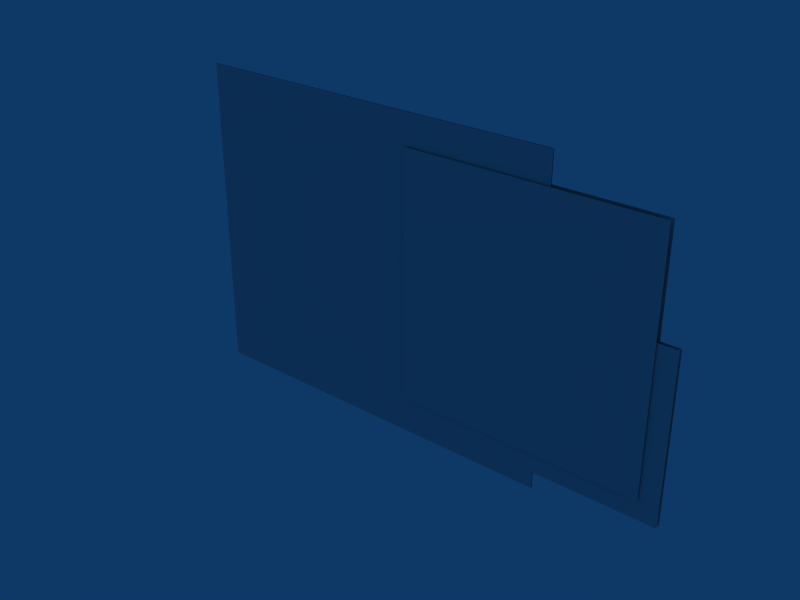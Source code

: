 # Source: Fish.blend  (saved by Blender 2.49.0; exported with 4.5.12 LTS)
import bpy
from mathutils import Matrix  # noqa: F401  (used for matrix-valued properties, if any)

bpy.ops.wm.read_factory_settings(use_empty=True)
scene = bpy.context.scene
scene.name = 'Scene'

# ---- collections
col_collection_1 = bpy.data.collections.new('Collection 1'); scene.collection.children.link(col_collection_1)

# ---- world
world_world = bpy.data.worlds.new('World'); scene.world = world_world
world_world.color = (0.05656, 0.2208, 0.4)
world_world.use_sun_shadow = False
world_world.sun_shadow_jitter_overblur = 0.0
world_world.cycles.sampling_method = 'MANUAL'
world_world.cycles.sample_map_resolution = 256

# ---- meshes
me_plane_001 = bpy.data.meshes.new('Plane.001')
me_plane_001.from_pydata([(-0.9668, 0.003898, -0.6169), (-0.9668, 0.003898, 0.68), (0.5869, 0.003898, 0.68), (0.5869, 0.003898, -0.6169), (1.008, -0.001813, 0.5539), (-0.01446, -0.001813, 0.5539), (-0.01446, -0.001813, -0.4681), (1.008, -0.001813, -0.4681), (0.06432, 0.003626, -0.5468), (0.06432, 0.003626, 0.1402), (1.086, 0.003626, 0.1402), (1.086, 0.003626, -0.5468), (-0.5627, 0.003898, 0.68), (-0.5627, 0.003898, -0.6169), (-0.5627, 0.007937, -0.6169), (-0.5627, 0.007937, 0.68), (1.086, 0.01774, -0.5468), (1.086, 0.01774, 0.1402), (0.06432, 0.01774, 0.1402), (0.06432, 0.01774, -0.5468), (1.008, 0.02294, -0.4681), (-0.01446, 0.02294, -0.4681), (-0.01446, 0.02294, 0.5539), (1.008, 0.02294, 0.5539), (0.5869, 0.007937, -0.6169), (0.5869, 0.007937, 0.68), (-0.9668, 0.007937, 0.68), (-0.9668, 0.007938, -0.6169)], [], [(7, 4, 5, 6), (8, 11, 10, 9), (0, 13, 12, 1), (13, 3, 2, 12), (14, 15, 25, 24), (27, 26, 15, 14), (19, 18, 17, 16), (20, 21, 22, 23)])
_uv = me_plane_001.uv_layers.new(name='UVTex')
_uv.uv.foreach_set('vector', [0.9371, 0.5941, 0.9371, 1.007, 0.5238, 1.007, 0.5238, 0.5941, 0.06003, 0.6904, 0.4556, 0.6904, 0.4556, 0.962, 0.06003, 0.962, 0.04196, 0.06265, 0.2148, 0.06265, 0.2148, 0.5506, 0.04196, 0.5506, 0.2148, 0.06265, 0.8877, 0.06265, 0.8877, 0.5506, 0.2148, 0.5506, 0.2148, 0.06265, 0.2148, 0.5506, 0.8877, 0.5506, 0.8877, 0.06265, 0.04196, 0.06265, 0.04196, 0.5506, 0.2148, 0.5506, 0.2148, 0.06265, 0.06003, 0.6904, 0.06003, 0.962, 0.4556, 0.962, 0.4556, 0.6904, 0.9371, 0.5941, 0.5238, 0.5941, 0.5238, 1.007, 0.9371, 1.007])
me_plane_001.use_remesh_preserve_volume = False
me_plane_001.use_remesh_preserve_attributes = False
me_plane_001.use_mirror_vertex_groups = False
me_plane_001.update()
arm_armature = bpy.data.armatures.new('Armature')  # bones are not reproduced

# ---- objects
ob_armature = bpy.data.objects.new('Armature', arm_armature)
ob_model = bpy.data.objects.new('Model', me_plane_001)

# ---- transforms, parenting, visibility, modifiers, constraints
ob_armature.location = (0.2459, 0.0, -0.1064)
ob_armature.scale = (0.3668, 0.3668, 0.3668)
ob_armature.lock_rotations_4d = False
ob_armature.empty_display_type = 'ARROWS'
ob_armature.lineart.crease_threshold = 0.0
ob_model.location = (0.0, 0.0, 0.0)
ob_model.lock_rotations_4d = False
ob_model.empty_display_type = 'ARROWS'
ob_model.lineart.crease_threshold = 0.0
_vg = ob_model.vertex_groups.new(name='Root')
for _i, _w in zip([2, 3, 12, 13, 14, 15, 24, 25], [1.0, 1.0, 1.0, 1.0, 1.0, 1.0, 1.0, 1.0]): _vg.add([_i], _w, 'REPLACE')
_vg = ob_model.vertex_groups.new(name='Tail')
for _i, _w in zip([0, 1, 12, 13, 14, 15, 26, 27], [1.0, 0.9999, 0.9996, 0.9995, 0.9995, 0.9996, 0.9999, 1.0]): _vg.add([_i], _w, 'REPLACE')
_vg = ob_model.vertex_groups.new(name='UpperJaw')
for _i, _w in zip([4, 5, 6, 7, 20, 21, 22, 23], [0.9989, 1.0, 1.0, 0.9903, 0.9903, 1.0, 1.0, 0.9989]): _vg.add([_i], _w, 'REPLACE')
_vg = ob_model.vertex_groups.new(name='LowerJaw')
for _i, _w in zip([8, 9, 10, 11, 16, 17, 18, 19], [1.0, 0.9999, 1.0, 1.0, 1.0, 1.0, 0.9999, 1.0]): _vg.add([_i], _w, 'REPLACE')
_m = ob_model.modifiers.new('Armature', 'ARMATURE')
_m.object = ob_armature
_m.use_bone_envelopes = True

# ---- collection membership
col_collection_1.objects.link(ob_armature)
col_collection_1.objects.link(ob_model)

# ---- scene / render settings (as saved in the file)
scene.frame_start = 1; scene.frame_end = 250; scene.frame_set(1)
scene.render.engine = 'BLENDER_EEVEE_NEXT'
scene.render.image_settings.file_format = 'JPEG'
scene.render.image_settings.color_mode = 'RGB'
scene.render.image_settings.compression = 90
scene.render.resolution_x = 800
scene.render.resolution_y = 600
scene.render.pixel_aspect_x = 100.0
scene.render.pixel_aspect_y = 100.0
scene.render.fps = 25
scene.render.dither_intensity = 0.0
scene.render.use_compositing = False
scene.render.use_sequencer = False
scene.render.bake_margin = 2
scene.render.bake_bias = 0.0
scene.render.use_stamp_time = False
scene.render.use_stamp_date = False
scene.render.use_stamp_frame = False
scene.render.use_stamp_camera = False
scene.render.use_stamp_scene = False
scene.render.use_stamp_filename = False
scene.render.use_stamp_render_time = False
scene.render.stamp_font_size = 0
scene.cycles.use_denoising = False
scene.cycles.samples = 10
scene.cycles.sampling_pattern = 'TABULATED_SOBOL'
scene.cycles.light_sampling_threshold = 0.0
scene.cycles.use_adaptive_sampling = False
scene.cycles.use_light_tree = False
scene.cycles.blur_glossy = 0.0
scene.cycles.volume_bounces = 1
scene.cycles.pixel_filter_type = 'GAUSSIAN'
scene.cycles.sample_clamp_indirect = 0.0
scene.view_settings.view_transform = 'Raw'
bpy.context.view_layer.update()

# ---- added for rendering (the .blend has no active camera): camera
cam_auto = bpy.data.cameras.new('AutoCamera')
cam_auto.lens = 50.0
cam_auto.sensor_width = 36.0
cam_auto.clip_end = 1000.0
ob_auto_camera = bpy.data.objects.new('AutoCamera', cam_auto)
scene.collection.objects.link(ob_auto_camera)
ob_auto_camera.location = (2.32349, -2.82432, 1.83377)
ob_auto_camera.rotation_euler = (1.09748, -7.21219e-08, 0.694738)
scene.camera = ob_auto_camera
bpy.context.view_layer.update()
